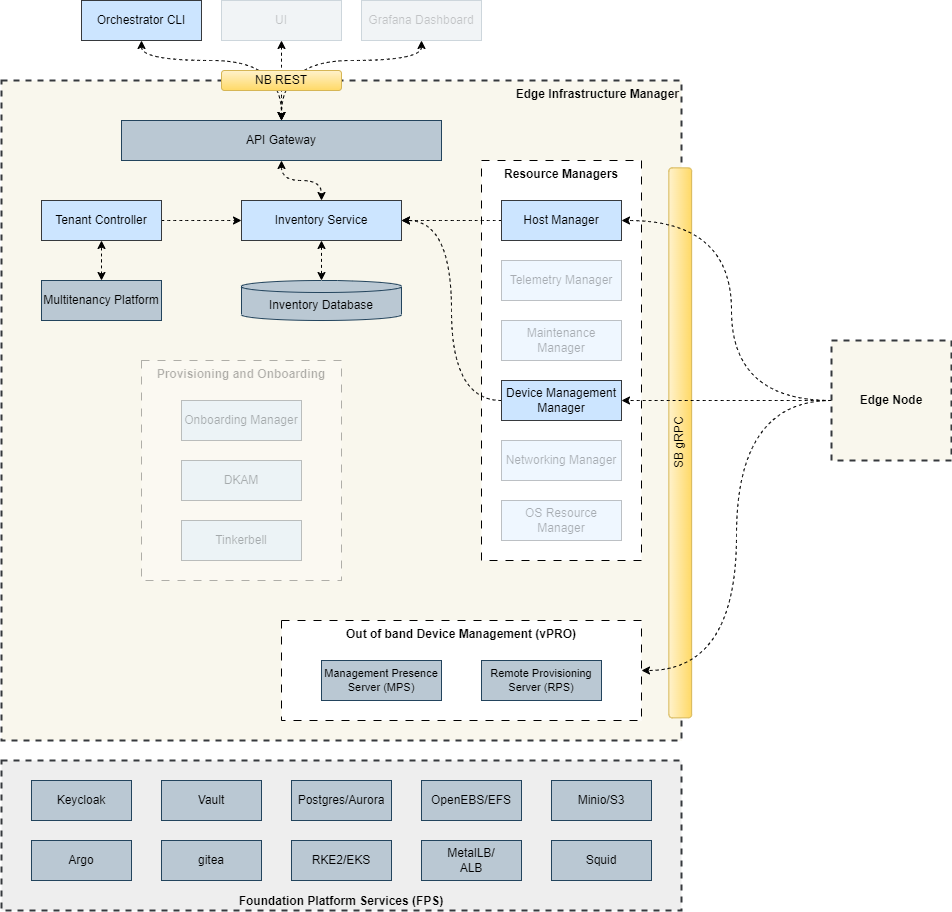

The diagram above was exported from draw.io. Its source (the exported page's mxGraphModel, read from the mxfile embedded in the PNG):
<mxGraphModel dx="1224" dy="1196" grid="1" gridSize="10" guides="1" tooltips="1" connect="1" arrows="1" fold="1" page="1" pageScale="1" pageWidth="850" pageHeight="1100" math="0" shadow="0">
  <root>
    <mxCell id="0" />
    <mxCell id="1" parent="0" />
    <mxCell id="62zXygeS6m4UfaXuwESE-1" value="Edge Infrastructure Manager" style="rounded=0;whiteSpace=wrap;html=1;fillColor=#f9f7ed;verticalAlign=top;align=right;fontStyle=1;dashed=1;strokeWidth=2;strokeColor=#36393d;" vertex="1" parent="1">
      <mxGeometry x="1210" y="170" width="680" height="660" as="geometry" />
    </mxCell>
    <mxCell id="62zXygeS6m4UfaXuwESE-2" style="edgeStyle=orthogonalEdgeStyle;orthogonalLoop=1;jettySize=auto;html=1;exitX=0.5;exitY=0;exitDx=0;exitDy=0;entryX=0.5;entryY=1;entryDx=0;entryDy=0;startArrow=classic;startFill=1;curved=1;dashed=1;" edge="1" parent="1" source="62zXygeS6m4UfaXuwESE-3" target="62zXygeS6m4UfaXuwESE-5">
      <mxGeometry relative="1" as="geometry" />
    </mxCell>
    <mxCell id="62zXygeS6m4UfaXuwESE-3" value="Multitenancy Platform" style="rounded=0;whiteSpace=wrap;html=1;fillColor=#bac8d3;strokeColor=#23445d;" vertex="1" parent="1">
      <mxGeometry x="1250" y="370" width="120" height="40" as="geometry" />
    </mxCell>
    <mxCell id="62zXygeS6m4UfaXuwESE-4" style="edgeStyle=orthogonalEdgeStyle;orthogonalLoop=1;jettySize=auto;html=1;exitX=1;exitY=0.5;exitDx=0;exitDy=0;entryX=0;entryY=0.5;entryDx=0;entryDy=0;curved=1;dashed=1;" edge="1" parent="1" source="62zXygeS6m4UfaXuwESE-5" target="62zXygeS6m4UfaXuwESE-6">
      <mxGeometry relative="1" as="geometry" />
    </mxCell>
    <mxCell id="62zXygeS6m4UfaXuwESE-5" value="Tenant Controller" style="rounded=0;whiteSpace=wrap;html=1;fillColor=#cce5ff;strokeColor=#36393d;" vertex="1" parent="1">
      <mxGeometry x="1250" y="290" width="120" height="40" as="geometry" />
    </mxCell>
    <mxCell id="62zXygeS6m4UfaXuwESE-6" value="Inventory Service" style="rounded=0;whiteSpace=wrap;html=1;fillColor=#cce5ff;strokeColor=#36393d;" vertex="1" parent="1">
      <mxGeometry x="1450" y="290" width="160" height="40" as="geometry" />
    </mxCell>
    <mxCell id="62zXygeS6m4UfaXuwESE-7" value="Inventory Database" style="shape=cylinder3;whiteSpace=wrap;html=1;boundedLbl=1;backgroundOutline=1;size=6;fillColor=#bac8d3;strokeColor=#23445d;" vertex="1" parent="1">
      <mxGeometry x="1450" y="370" width="160" height="40" as="geometry" />
    </mxCell>
    <mxCell id="62zXygeS6m4UfaXuwESE-8" style="edgeStyle=orthogonalEdgeStyle;orthogonalLoop=1;jettySize=auto;html=1;exitX=0.5;exitY=1;exitDx=0;exitDy=0;entryX=0.5;entryY=0;entryDx=0;entryDy=0;curved=1;startArrow=classic;startFill=1;dashed=1;" edge="1" parent="1" source="62zXygeS6m4UfaXuwESE-9" target="62zXygeS6m4UfaXuwESE-6">
      <mxGeometry relative="1" as="geometry">
        <Array as="points">
          <mxPoint x="1490" y="270" />
          <mxPoint x="1530" y="270" />
        </Array>
      </mxGeometry>
    </mxCell>
    <mxCell id="62zXygeS6m4UfaXuwESE-9" value="API Gateway" style="rounded=0;whiteSpace=wrap;html=1;fillColor=#bac8d3;strokeColor=#23445d;" vertex="1" parent="1">
      <mxGeometry x="1330" y="210" width="320" height="40" as="geometry" />
    </mxCell>
    <mxCell id="62zXygeS6m4UfaXuwESE-10" style="edgeStyle=orthogonalEdgeStyle;orthogonalLoop=1;jettySize=auto;html=1;exitX=0.5;exitY=1;exitDx=0;exitDy=0;entryX=0.5;entryY=0;entryDx=0;entryDy=0;curved=1;startArrow=classic;startFill=1;dashed=1;" edge="1" parent="1" source="62zXygeS6m4UfaXuwESE-11" target="62zXygeS6m4UfaXuwESE-9">
      <mxGeometry relative="1" as="geometry">
        <Array as="points">
          <mxPoint x="1350" y="150" />
          <mxPoint x="1490" y="150" />
        </Array>
      </mxGeometry>
    </mxCell>
    <mxCell id="62zXygeS6m4UfaXuwESE-11" value="Orchestrator CLI" style="rounded=0;whiteSpace=wrap;html=1;fillColor=#cce5ff;strokeColor=#36393d;" vertex="1" parent="1">
      <mxGeometry x="1290" y="90" width="120" height="40" as="geometry" />
    </mxCell>
    <mxCell id="62zXygeS6m4UfaXuwESE-12" style="edgeStyle=orthogonalEdgeStyle;orthogonalLoop=1;jettySize=auto;html=1;exitX=0.5;exitY=1;exitDx=0;exitDy=0;entryX=0.5;entryY=0;entryDx=0;entryDy=0;curved=1;startArrow=classic;startFill=1;dashed=1;" edge="1" parent="1" source="62zXygeS6m4UfaXuwESE-13" target="62zXygeS6m4UfaXuwESE-9">
      <mxGeometry relative="1" as="geometry">
        <mxPoint x="1510" y="150" as="targetPoint" />
      </mxGeometry>
    </mxCell>
    <mxCell id="62zXygeS6m4UfaXuwESE-13" value="UI" style="rounded=0;whiteSpace=wrap;html=1;fillColor=#bac8d3;strokeColor=#23445d;gradientColor=none;opacity=20;textOpacity=20;" vertex="1" parent="1">
      <mxGeometry x="1430" y="90" width="120" height="40" as="geometry" />
    </mxCell>
    <mxCell id="62zXygeS6m4UfaXuwESE-14" style="edgeStyle=orthogonalEdgeStyle;orthogonalLoop=1;jettySize=auto;html=1;exitX=0.5;exitY=1;exitDx=0;exitDy=0;entryX=0.5;entryY=0;entryDx=0;entryDy=0;curved=1;startArrow=classic;startFill=1;dashed=1;" edge="1" parent="1" source="62zXygeS6m4UfaXuwESE-15" target="62zXygeS6m4UfaXuwESE-9">
      <mxGeometry relative="1" as="geometry">
        <Array as="points">
          <mxPoint x="1630" y="150" />
          <mxPoint x="1490" y="150" />
        </Array>
      </mxGeometry>
    </mxCell>
    <mxCell id="62zXygeS6m4UfaXuwESE-15" value="Grafana Dashboard" style="rounded=0;whiteSpace=wrap;html=1;fillColor=#bac8d3;strokeColor=#23445d;gradientColor=none;opacity=20;textOpacity=20;" vertex="1" parent="1">
      <mxGeometry x="1570" y="90" width="120" height="40" as="geometry" />
    </mxCell>
    <mxCell id="62zXygeS6m4UfaXuwESE-16" value="Resource Managers" style="rounded=0;whiteSpace=wrap;html=1;verticalAlign=top;fontStyle=1;dashed=1;dashPattern=8 8;" vertex="1" parent="1">
      <mxGeometry x="1690" y="250" width="160" height="400" as="geometry" />
    </mxCell>
    <mxCell id="62zXygeS6m4UfaXuwESE-17" style="edgeStyle=orthogonalEdgeStyle;orthogonalLoop=1;jettySize=auto;html=1;exitX=0;exitY=0.5;exitDx=0;exitDy=0;entryX=1;entryY=0.5;entryDx=0;entryDy=0;curved=1;dashed=1;" edge="1" parent="1" source="62zXygeS6m4UfaXuwESE-18" target="62zXygeS6m4UfaXuwESE-6">
      <mxGeometry relative="1" as="geometry">
        <Array as="points">
          <mxPoint x="1660" y="490" />
          <mxPoint x="1660" y="310" />
        </Array>
      </mxGeometry>
    </mxCell>
    <mxCell id="62zXygeS6m4UfaXuwESE-18" value="Device Management Manager" style="rounded=0;whiteSpace=wrap;html=1;fillColor=#cce5ff;strokeColor=#36393d;" vertex="1" parent="1">
      <mxGeometry x="1710" y="470" width="120" height="40" as="geometry" />
    </mxCell>
    <mxCell id="62zXygeS6m4UfaXuwESE-19" style="edgeStyle=orthogonalEdgeStyle;orthogonalLoop=1;jettySize=auto;html=1;exitX=0;exitY=0.5;exitDx=0;exitDy=0;entryX=1;entryY=0.5;entryDx=0;entryDy=0;curved=1;dashed=1;" edge="1" parent="1" source="62zXygeS6m4UfaXuwESE-20" target="62zXygeS6m4UfaXuwESE-6">
      <mxGeometry relative="1" as="geometry" />
    </mxCell>
    <mxCell id="62zXygeS6m4UfaXuwESE-20" value="Host Manager" style="rounded=0;whiteSpace=wrap;html=1;fillColor=#cce5ff;strokeColor=#36393d;" vertex="1" parent="1">
      <mxGeometry x="1710" y="290" width="120" height="40" as="geometry" />
    </mxCell>
    <mxCell id="62zXygeS6m4UfaXuwESE-21" value="Maintenance Manager" style="rounded=0;whiteSpace=wrap;html=1;fillColor=#cce5ff;strokeColor=#36393d;textOpacity=30;opacity=30;" vertex="1" parent="1">
      <mxGeometry x="1710" y="410" width="120" height="40" as="geometry" />
    </mxCell>
    <mxCell id="62zXygeS6m4UfaXuwESE-22" value="Telemetry Manager" style="rounded=0;whiteSpace=wrap;html=1;fillColor=#cce5ff;strokeColor=#36393d;textOpacity=30;opacity=30;" vertex="1" parent="1">
      <mxGeometry x="1710" y="350" width="120" height="40" as="geometry" />
    </mxCell>
    <mxCell id="62zXygeS6m4UfaXuwESE-23" value="Networking Manager" style="rounded=0;whiteSpace=wrap;html=1;fillColor=#cce5ff;strokeColor=#36393d;textOpacity=30;opacity=30;" vertex="1" parent="1">
      <mxGeometry x="1710" y="530" width="120" height="40" as="geometry" />
    </mxCell>
    <mxCell id="62zXygeS6m4UfaXuwESE-24" value="OS Resource Manager" style="rounded=0;whiteSpace=wrap;html=1;fillColor=#cce5ff;strokeColor=#36393d;textOpacity=30;opacity=30;" vertex="1" parent="1">
      <mxGeometry x="1710" y="590" width="120" height="40" as="geometry" />
    </mxCell>
    <mxCell id="62zXygeS6m4UfaXuwESE-25" value="Provisioning and Onboarding" style="rounded=0;whiteSpace=wrap;html=1;verticalAlign=top;fontStyle=1;dashed=1;dashPattern=8 8;textOpacity=30;opacity=30;" vertex="1" parent="1">
      <mxGeometry x="1350" y="450" width="200" height="220" as="geometry" />
    </mxCell>
    <mxCell id="62zXygeS6m4UfaXuwESE-26" value="Tinkerbell" style="rounded=0;whiteSpace=wrap;html=1;fillColor=#cce5ff;strokeColor=#36393d;textOpacity=30;opacity=30;" vertex="1" parent="1">
      <mxGeometry x="1390" y="610" width="120" height="40" as="geometry" />
    </mxCell>
    <mxCell id="62zXygeS6m4UfaXuwESE-27" value="DKAM" style="rounded=0;whiteSpace=wrap;html=1;fillColor=#cce5ff;strokeColor=#36393d;textOpacity=30;opacity=30;" vertex="1" parent="1">
      <mxGeometry x="1390" y="550" width="120" height="40" as="geometry" />
    </mxCell>
    <mxCell id="62zXygeS6m4UfaXuwESE-28" value="Onboarding Manager" style="rounded=0;whiteSpace=wrap;html=1;fillColor=#cce5ff;strokeColor=#36393d;textOpacity=30;opacity=30;" vertex="1" parent="1">
      <mxGeometry x="1390" y="490" width="120" height="40" as="geometry" />
    </mxCell>
    <mxCell id="62zXygeS6m4UfaXuwESE-29" value="Out of band Device Management (vPRO)" style="rounded=0;whiteSpace=wrap;html=1;verticalAlign=top;fontStyle=1;dashed=1;dashPattern=8 8;" vertex="1" parent="1">
      <mxGeometry x="1490" y="710" width="360" height="100" as="geometry" />
    </mxCell>
    <mxCell id="62zXygeS6m4UfaXuwESE-30" value="Management Presence Server (MPS)" style="rounded=0;whiteSpace=wrap;html=1;fontSize=11;fillColor=#bac8d3;strokeColor=#23445d;" vertex="1" parent="1">
      <mxGeometry x="1530" y="750" width="120" height="40" as="geometry" />
    </mxCell>
    <mxCell id="62zXygeS6m4UfaXuwESE-31" value="Remote Provisioning Server (RPS)" style="rounded=0;whiteSpace=wrap;html=1;fontSize=11;fillColor=#bac8d3;strokeColor=#23445d;" vertex="1" parent="1">
      <mxGeometry x="1690" y="750" width="120" height="40" as="geometry" />
    </mxCell>
    <mxCell id="62zXygeS6m4UfaXuwESE-32" value="Foundation Platform Services (FPS)" style="rounded=0;whiteSpace=wrap;html=1;fillColor=#eeeeee;verticalAlign=bottom;dashed=1;strokeWidth=2;fontStyle=1;strokeColor=#36393d;" vertex="1" parent="1">
      <mxGeometry x="1210" y="850" width="680" height="150" as="geometry" />
    </mxCell>
    <mxCell id="62zXygeS6m4UfaXuwESE-33" value="Keycloak" style="rounded=0;whiteSpace=wrap;html=1;fillColor=#bac8d3;strokeColor=#23445d;" vertex="1" parent="1">
      <mxGeometry x="1240" y="870" width="100" height="40" as="geometry" />
    </mxCell>
    <mxCell id="62zXygeS6m4UfaXuwESE-34" value="Vault" style="rounded=0;whiteSpace=wrap;html=1;fillColor=#bac8d3;strokeColor=#23445d;" vertex="1" parent="1">
      <mxGeometry x="1370" y="870" width="100" height="40" as="geometry" />
    </mxCell>
    <mxCell id="62zXygeS6m4UfaXuwESE-35" value="Postgres/Aurora" style="rounded=0;whiteSpace=wrap;html=1;fillColor=#bac8d3;strokeColor=#23445d;" vertex="1" parent="1">
      <mxGeometry x="1500" y="870" width="100" height="40" as="geometry" />
    </mxCell>
    <mxCell id="62zXygeS6m4UfaXuwESE-36" value="OpenEBS/EFS" style="rounded=0;whiteSpace=wrap;html=1;fillColor=#bac8d3;strokeColor=#23445d;" vertex="1" parent="1">
      <mxGeometry x="1630" y="870" width="100" height="40" as="geometry" />
    </mxCell>
    <mxCell id="62zXygeS6m4UfaXuwESE-37" value="Minio/S3" style="rounded=0;whiteSpace=wrap;html=1;fillColor=#bac8d3;strokeColor=#23445d;" vertex="1" parent="1">
      <mxGeometry x="1760" y="870" width="100" height="40" as="geometry" />
    </mxCell>
    <mxCell id="62zXygeS6m4UfaXuwESE-39" value="Argo" style="rounded=0;whiteSpace=wrap;html=1;fillColor=#bac8d3;strokeColor=#23445d;" vertex="1" parent="1">
      <mxGeometry x="1240" y="930" width="100" height="40" as="geometry" />
    </mxCell>
    <mxCell id="62zXygeS6m4UfaXuwESE-40" value="gitea" style="rounded=0;whiteSpace=wrap;html=1;fillColor=#bac8d3;strokeColor=#23445d;" vertex="1" parent="1">
      <mxGeometry x="1370" y="930" width="100" height="40" as="geometry" />
    </mxCell>
    <mxCell id="62zXygeS6m4UfaXuwESE-41" value="RKE2/EKS" style="rounded=0;whiteSpace=wrap;html=1;fillColor=#bac8d3;strokeColor=#23445d;" vertex="1" parent="1">
      <mxGeometry x="1500" y="930" width="100" height="40" as="geometry" />
    </mxCell>
    <mxCell id="62zXygeS6m4UfaXuwESE-42" value="MetalLB/&lt;br&gt;ALB" style="rounded=0;whiteSpace=wrap;html=1;fillColor=#bac8d3;strokeColor=#23445d;" vertex="1" parent="1">
      <mxGeometry x="1630" y="930" width="100" height="40" as="geometry" />
    </mxCell>
    <mxCell id="62zXygeS6m4UfaXuwESE-43" value="Squid" style="rounded=0;whiteSpace=wrap;html=1;fillColor=#bac8d3;strokeColor=#23445d;" vertex="1" parent="1">
      <mxGeometry x="1760" y="930" width="100" height="40" as="geometry" />
    </mxCell>
    <mxCell id="62zXygeS6m4UfaXuwESE-44" value="SB gRPC" style="rounded=1;whiteSpace=wrap;html=1;rotation=-90;fillColor=#fff2cc;strokeColor=#d6b656;gradientColor=#ffd966;" vertex="1" parent="1">
      <mxGeometry x="1613.75" y="520.94" width="550" height="22.81" as="geometry" />
    </mxCell>
    <mxCell id="62zXygeS6m4UfaXuwESE-45" style="edgeStyle=orthogonalEdgeStyle;rounded=0;orthogonalLoop=1;jettySize=auto;html=1;exitX=0.5;exitY=1;exitDx=0;exitDy=0;entryX=0.5;entryY=0;entryDx=0;entryDy=0;entryPerimeter=0;dashed=1;startArrow=classic;startFill=1;" edge="1" parent="1" source="62zXygeS6m4UfaXuwESE-6" target="62zXygeS6m4UfaXuwESE-7">
      <mxGeometry relative="1" as="geometry" />
    </mxCell>
    <mxCell id="62zXygeS6m4UfaXuwESE-46" value="NB REST" style="rounded=1;whiteSpace=wrap;html=1;fillColor=#fff2cc;strokeColor=#d6b656;gradientColor=#ffd966;" vertex="1" parent="1">
      <mxGeometry x="1430" y="160" width="120" height="20" as="geometry" />
    </mxCell>
    <mxCell id="O4cFf4ChmSJKvYzoaFPQ-2" style="edgeStyle=orthogonalEdgeStyle;orthogonalLoop=1;jettySize=auto;html=1;exitX=0;exitY=0.5;exitDx=0;exitDy=0;entryX=1;entryY=0.5;entryDx=0;entryDy=0;curved=1;dashed=1;" edge="1" parent="1" source="O4cFf4ChmSJKvYzoaFPQ-1" target="62zXygeS6m4UfaXuwESE-18">
      <mxGeometry relative="1" as="geometry" />
    </mxCell>
    <mxCell id="xOaubO76wfqgQTiRdmxe-1" style="edgeStyle=orthogonalEdgeStyle;orthogonalLoop=1;jettySize=auto;html=1;exitX=0;exitY=0.5;exitDx=0;exitDy=0;entryX=1;entryY=0.5;entryDx=0;entryDy=0;curved=1;dashed=1;" edge="1" parent="1" source="O4cFf4ChmSJKvYzoaFPQ-1" target="62zXygeS6m4UfaXuwESE-29">
      <mxGeometry relative="1" as="geometry" />
    </mxCell>
    <mxCell id="xOaubO76wfqgQTiRdmxe-2" style="edgeStyle=orthogonalEdgeStyle;orthogonalLoop=1;jettySize=auto;html=1;exitX=0;exitY=0.5;exitDx=0;exitDy=0;entryX=1;entryY=0.5;entryDx=0;entryDy=0;curved=1;dashed=1;" edge="1" parent="1" source="O4cFf4ChmSJKvYzoaFPQ-1" target="62zXygeS6m4UfaXuwESE-20">
      <mxGeometry relative="1" as="geometry">
        <Array as="points">
          <mxPoint x="1940" y="490" />
          <mxPoint x="1940" y="310" />
        </Array>
      </mxGeometry>
    </mxCell>
    <mxCell id="O4cFf4ChmSJKvYzoaFPQ-1" value="Edge Node" style="rounded=0;whiteSpace=wrap;html=1;fillColor=#f9f7ed;verticalAlign=middle;fontStyle=1;dashed=1;strokeWidth=2;strokeColor=#36393d;" vertex="1" parent="1">
      <mxGeometry x="2040" y="430" width="120" height="120" as="geometry" />
    </mxCell>
  </root>
</mxGraphModel>